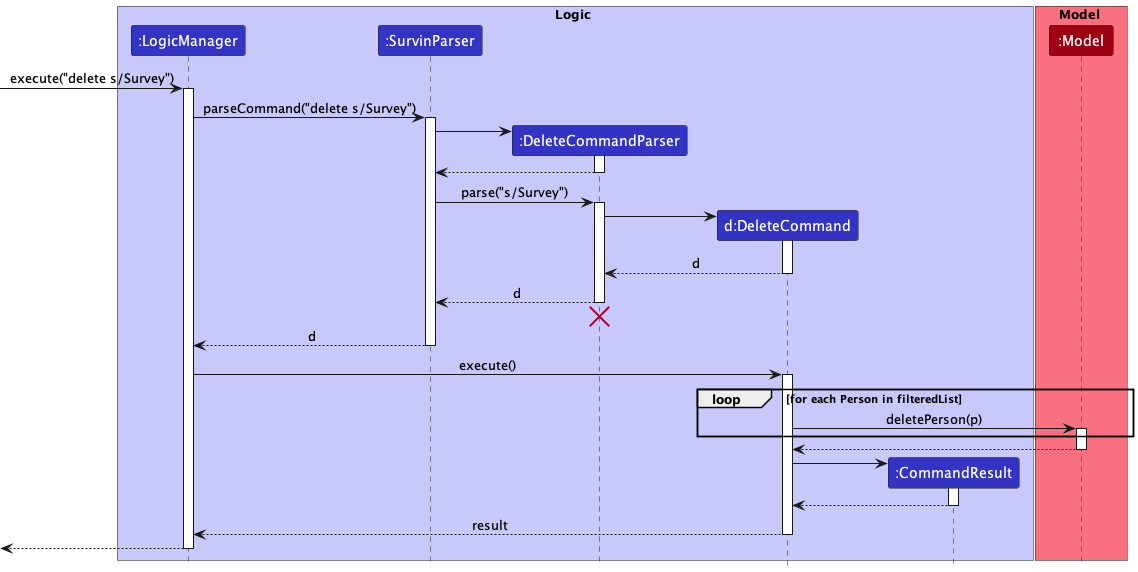

The diagram above was rendered by PlantUML. Its source (embedded in the PNG):
@startuml
!include style.puml

box Logic LOGIC_COLOR_T1
participant ":LogicManager" as LogicManager LOGIC_COLOR
participant ":SurvinParser" as SurvinParser LOGIC_COLOR
participant ":DeleteCommandParser" as DeleteCommandParser LOGIC_COLOR
participant "d:DeleteCommand" as DeleteCommand LOGIC_COLOR
participant ":CommandResult" as CommandResult LOGIC_COLOR
end box

box Model MODEL_COLOR_T1
participant ":Model" as Model MODEL_COLOR
end box

[-> LogicManager : execute("delete s/Survey")
activate LogicManager

LogicManager -> SurvinParser : parseCommand("delete s/Survey")
activate SurvinParser

create DeleteCommandParser
SurvinParser -> DeleteCommandParser
activate DeleteCommandParser

DeleteCommandParser --> SurvinParser
deactivate DeleteCommandParser

SurvinParser -> DeleteCommandParser : parse("s/Survey")
activate DeleteCommandParser

create DeleteCommand
DeleteCommandParser -> DeleteCommand
activate DeleteCommand

DeleteCommand --> DeleteCommandParser : d
deactivate DeleteCommand

DeleteCommandParser --> SurvinParser : d
deactivate DeleteCommandParser
'Hidden arrow to position the destroy marker below the end of the activation bar.
DeleteCommandParser -[hidden]-> SurvinParser
destroy DeleteCommandParser

SurvinParser --> LogicManager : d
deactivate SurvinParser

LogicManager -> DeleteCommand : execute()
activate DeleteCommand

loop for each Person in filteredList
    DeleteCommand -> Model : deletePerson(p)
    activate Model
end

Model --> DeleteCommand
deactivate Model

create CommandResult
DeleteCommand -> CommandResult
activate CommandResult

CommandResult --> DeleteCommand
deactivate CommandResult

DeleteCommand --> LogicManager : result
deactivate DeleteCommand

[<--LogicManager
deactivate LogicManager
@enduml